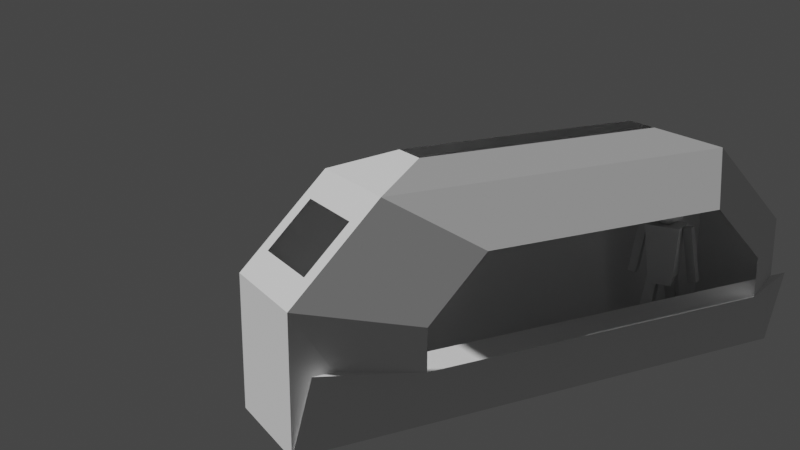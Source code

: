 # Source: firstShipInterior.blend  (saved by Blender 2.82.7; exported with 4.5.12 LTS)
import bpy
from mathutils import Matrix  # noqa: F401  (used for matrix-valued properties, if any)

bpy.ops.wm.read_factory_settings(use_empty=True)
scene = bpy.context.scene
scene.name = 'Scene'

# ---- collections
col_collection = bpy.data.collections.new('Collection'); scene.collection.children.link(col_collection)

# ---- world
world_world = bpy.data.worlds.new('World'); scene.world = world_world
world_world.use_nodes = True; world_world.node_tree.nodes.clear()
_N = world_world.node_tree.nodes; _L = world_world.node_tree.links
n0 = _N.new('ShaderNodeOutputWorld'); n0.name = 'World Output'; n0.location = (300, 300)
n1 = _N.new('ShaderNodeBackground'); n1.name = 'Background'; n1.location = (10, 300)
n1.inputs[0].default_value = (0.05088, 0.05088, 0.05088, 1.0)
_L.new(n1.outputs[0], n0.inputs[0])
n0.is_active_output = True
world_world.color = (0.05088, 0.05088, 0.05088)
world_world.use_sun_shadow = False
world_world.sun_shadow_jitter_overblur = 0.0

# ---- cameras
cam_camera_001 = bpy.data.cameras.new('Camera.001')

# ---- meshes
me_cube = bpy.data.meshes.new('Cube')
me_cube.from_pydata([(-5.0, -5.0, -5.0), (-3.296, 11.08, -1.028), (5.0, -5.0, -5.0), (3.296, 11.08, -1.028), (-2.423, -1.682, 5.859), (-4.611, -3.769, 2.086), (-3.296, 11.08, 0.778), (-2.423, 1.682, 5.859), (4.599, -3.646, 2.073), (2.39, -1.682, 5.859), (2.39, 1.682, 5.859), (3.296, 11.08, 0.7465), (-3.847, -3.769, 4.017), (-2.299, 11.08, 3.296), (2.272, 11.08, 3.296), (3.824, -3.646, 4.003), (5.0, 5.0, -5.0), (-5.0, 5.0, -5.0), (-3.847, 3.769, 4.017), (-4.611, 3.769, 2.086), (4.599, 3.646, 2.073), (3.824, 3.646, 4.003), (-3.304, 11.11, -1.028), (3.287, 11.11, -1.028), (-3.294, 11.09, -1.053), (3.297, 11.09, -1.053), (-3.304, 11.11, -1.028), (-3.294, 11.09, -1.053), (4.836, 7.369, -1.139), (-4.836, 7.369, -1.139), (4.459, 7.374, -1.167), (-4.458, 7.377, -1.153), (-5.0, -5.0, 1.103), (-3.457, -5.0, 5.0), (-3.457, 5.0, 5.0), (-5.0, 5.0, 1.103), (5.0, 5.0, 1.076), (3.424, 5.0, 5.0), (3.424, -5.0, 5.0), (5.0, -5.0, 1.076)], [], [(2, 0, 32, 33, 38, 39), (0, 17, 35, 32), (17, 0, 2, 16), (16, 2, 39, 36), (4, 33, 34, 7), (10, 37, 38, 9), (9, 38, 33, 4), (7, 34, 37, 10), (28, 29, 17, 16), (6, 13, 34, 35), (14, 11, 36, 37), (1, 6, 31), (13, 14, 37, 34), (1, 3, 23, 22), (22, 23, 25, 24), (22, 24, 27, 26), (3, 1, 29, 28), (11, 3, 30), (3, 28, 30), (28, 16, 30), (16, 36, 30), (36, 11, 30), (6, 35, 31), (35, 17, 31), (17, 29, 31), (29, 1, 31), (5, 12, 33, 32), (12, 18, 34, 33), (18, 19, 35, 34), (19, 5, 32, 35), (20, 21, 37, 36), (21, 15, 38, 37), (15, 8, 39, 38), (8, 20, 36, 39)])
_uv = me_cube.uv_layers.new(name='UVMap')
_uv.uv.foreach_set('vector', [0.375, 0.75, 0.375, 1.0, 0.5787, 1.0, 0.625, 0.9537, 0.625, 0.7994, 0.5732, 0.75, 0.375, 0.0, 0.375, 0.25, 0.5787, 0.25, 0.5787, 0.0, 0.125, 0.5, 0.125, 0.75, 0.375, 0.75, 0.375, 0.5, 0.375, 0.5, 0.375, 0.75, 0.5732, 0.75, 0.5732, 0.5, 0.7778, 0.6933, 0.8287, 0.75, 0.8287, 0.5, 0.7778, 0.5567, 0.7253, 0.5567, 0.6744, 0.5, 0.6744, 0.75, 0.7253, 0.6933, 0.7253, 0.6933, 0.6744, 0.75, 0.8287, 0.75, 0.7778, 0.6933, 0.7778, 0.5567, 0.8287, 0.5, 0.6744, 0.5, 0.7253, 0.5567, 0.4008, 0.4786, 0.4011, 0.2713, 0.375, 0.25, 0.375, 0.5, 0.5482, 0.2934, 0.5937, 0.3205, 0.625, 0.2963, 0.5787, 0.25, 0.5929, 0.4272, 0.5451, 0.4561, 0.5732, 0.5, 0.625, 0.4506, 0.4273, 0.2926, 0.5482, 0.2934, 0.4547, 0.267, 0.5937, 0.3205, 0.5929, 0.4272, 0.625, 0.4506, 0.625, 0.2963, 0.4273, 0.2926, 0.4266, 0.4573, 0.4266, 0.4573, 0.4273, 0.2926, 0.4273, 0.2926, 0.4266, 0.4573, 0.4266, 0.4573, 0.4273, 0.2926, 0.4273, 0.2926, 0.4273, 0.2926, 0.4273, 0.2926, 0.4273, 0.2926, 0.4266, 0.4573, 0.4273, 0.2926, 0.4011, 0.2713, 0.4008, 0.4786, 0.5451, 0.4561, 0.4266, 0.4573, 0.4527, 0.4829, 0.4266, 0.4573, 0.4008, 0.4786, 0.4527, 0.4829, 0.4008, 0.4786, 0.375, 0.5, 0.4527, 0.4829, 0.375, 0.5, 0.5732, 0.5, 0.4527, 0.4829, 0.5732, 0.5, 0.5451, 0.4561, 0.4527, 0.4829, 0.5482, 0.2934, 0.5787, 0.25, 0.4547, 0.267, 0.5787, 0.25, 0.375, 0.25, 0.4547, 0.267, 0.375, 0.25, 0.4011, 0.2713, 0.4547, 0.267, 0.4011, 0.2713, 0.4273, 0.2926, 0.4547, 0.267, 0.8641, 0.7252, 0.8397, 0.7252, 0.8287, 0.75, 0.875, 0.75, 0.8397, 0.7252, 0.8397, 0.5248, 0.8287, 0.5, 0.8287, 0.75, 0.8397, 0.5248, 0.8641, 0.5248, 0.875, 0.5, 0.8287, 0.5, 0.8641, 0.5248, 0.8641, 0.7252, 0.875, 0.75, 0.875, 0.5, 0.5962, 0.5241, 0.6513, 0.5241, 0.6744, 0.5, 0.5732, 0.5, 0.6513, 0.5241, 0.6513, 0.7259, 0.6744, 0.75, 0.6744, 0.5, 0.6513, 0.7259, 0.5962, 0.7259, 0.5732, 0.75, 0.6744, 0.75, 0.5962, 0.7259, 0.5962, 0.5241, 0.5732, 0.5, 0.5732, 0.75])
_ca = me_cube.color_attributes.new('Col', 'BYTE_COLOR', 'CORNER')
_ca.data.foreach_set('color', [0.2582, 0.2582, 0.2582, 1.0, 0.2582, 0.2582, 0.2582, 1.0, 0.2582, 0.2582, 0.2582, 1.0, 0.2582, 0.2582, 0.2582, 1.0, 0.2582, 0.2582, 0.2582, 1.0, 0.2582, 0.2582, 0.2582, 1.0, 0.2582, 0.2582, 0.2582, 1.0, 0.2582, 0.2582, 0.2582, 1.0, 0.2582, 0.2582, 0.2582, 1.0, 0.2582, 0.2582, 0.2582, 1.0, 0.2582, 0.2582, 0.2582, 1.0, 0.2582, 0.2582, 0.2582, 1.0, 0.2582, 0.2582, 0.2582, 1.0, 0.2582, 0.2582, 0.2582, 1.0, 0.2582, 0.2582, 0.2582, 1.0, 0.2582, 0.2582, 0.2582, 1.0, 0.2582, 0.2582, 0.2582, 1.0, 0.2582, 0.2582, 0.2582, 1.0, 0.2582, 0.2582, 0.2582, 1.0, 0.2582, 0.2582, 0.2582, 1.0, 0.2582, 0.2582, 0.2582, 1.0, 0.2582, 0.2582, 0.2582, 1.0, 0.2582, 0.2582, 0.2582, 1.0, 0.2582, 0.2582, 0.2582, 1.0, 0.2582, 0.2582, 0.2582, 1.0, 0.2582, 0.2582, 0.2582, 1.0, 0.2582, 0.2582, 0.2582, 1.0, 0.2582, 0.2582, 0.2582, 1.0, 0.2582, 0.2582, 0.2582, 1.0, 0.2582, 0.2582, 0.2582, 1.0, 0.2582, 0.2582, 0.2582, 1.0, 0.2582, 0.2582, 0.2582, 1.0, 0.2582, 0.2582, 0.2582, 1.0, 0.2582, 0.2582, 0.2582, 1.0, 0.2582, 0.2582, 0.2582, 1.0, 0.2582, 0.2582, 0.2582, 1.0, 0.2582, 0.2582, 0.2582, 1.0, 0.2582, 0.2582, 0.2582, 1.0, 0.2582, 0.2582, 0.2582, 1.0, 0.2582, 0.2582, 0.2582, 1.0, 0.2582, 0.2582, 0.2582, 1.0, 0.2582, 0.2582, 0.2582, 1.0, 0.2582, 0.2582, 0.2582, 1.0, 0.2582, 0.2582, 0.2582, 1.0, 0.2582, 0.2582, 0.2582, 1.0, 0.2582, 0.2582, 0.2582, 1.0, 0.2582, 0.2582, 0.2582, 1.0, 0.2582, 0.2582, 0.2582, 1.0, 0.2582, 0.2582, 0.2582, 1.0, 0.2582, 0.2582, 0.2582, 1.0, 0.2582, 0.2582, 0.2582, 1.0, 0.2582, 0.2582, 0.2582, 1.0, 0.2582, 0.2582, 0.2582, 1.0, 0.2582, 0.2582, 0.2582, 1.0, 0.2582, 0.2582, 0.2582, 1.0, 0.2582, 0.2582, 0.2582, 1.0, 0.2582, 0.2582, 0.2582, 1.0, 0.2582, 0.2582, 0.2582, 1.0, 0.2582, 0.2582, 0.2582, 1.0, 0.2582, 0.2582, 0.2582, 1.0, 0.2582, 0.2582, 0.2582, 1.0, 0.2582, 0.2582, 0.2582, 1.0, 0.2582, 0.2582, 0.2582, 1.0, 0.2582, 0.2582, 0.2582, 1.0, 0.2582, 0.2582, 0.2582, 1.0, 0.2582, 0.2582, 0.2582, 1.0, 0.2582, 0.2582, 0.2582, 1.0, 0.2582, 0.2582, 0.2582, 1.0, 0.2582, 0.2582, 0.2582, 1.0, 0.2582, 0.2582, 0.2582, 1.0, 0.2582, 0.2582, 0.2582, 1.0, 0.2582, 0.2582, 0.2582, 1.0, 0.2582, 0.2582, 0.2582, 1.0, 0.2582, 0.2582, 0.2582, 1.0, 0.2582, 0.2582, 0.2582, 1.0, 0.2582, 0.2582, 0.2582, 1.0, 0.2582, 0.2582, 0.2582, 1.0, 0.2582, 0.2582, 0.2582, 1.0, 0.2582, 0.2582, 0.2582, 1.0, 0.2582, 0.2582, 0.2582, 1.0, 0.2582, 0.2582, 0.2582, 1.0, 0.2582, 0.2582, 0.2582, 1.0, 0.2582, 0.2582, 0.2582, 1.0, 0.2582, 0.2582, 0.2582, 1.0, 0.2582, 0.2582, 0.2582, 1.0, 0.2582, 0.2582, 0.2582, 1.0, 0.2582, 0.2582, 0.2582, 1.0, 0.2582, 0.2582, 0.2582, 1.0, 0.2582, 0.2582, 0.2582, 1.0, 0.2582, 0.2582, 0.2582, 1.0, 0.2582, 0.2582, 0.2582, 1.0, 0.2582, 0.2582, 0.2582, 1.0, 0.2582, 0.2582, 0.2582, 1.0, 0.2582, 0.2582, 0.2582, 1.0, 0.2582, 0.2582, 0.2582, 1.0, 0.2582, 0.2582, 0.2582, 1.0, 0.2582, 0.2582, 0.2582, 1.0, 0.2582, 0.2582, 0.2582, 1.0, 0.2582, 0.2582, 0.2582, 1.0, 0.2582, 0.2582, 0.2582, 1.0, 0.2582, 0.2582, 0.2582, 1.0, 0.2582, 0.2582, 0.2582, 1.0, 0.2582, 0.2582, 0.2582, 1.0, 0.2582, 0.2582, 0.2582, 1.0, 0.2582, 0.2582, 0.2582, 1.0, 0.2582, 0.2582, 0.2582, 1.0, 0.2582, 0.2582, 0.2582, 1.0, 0.2582, 0.2582, 0.2582, 1.0, 0.2582, 0.2582, 0.2582, 1.0, 0.2582, 0.2582, 0.2582, 1.0, 0.2582, 0.2582, 0.2582, 1.0, 0.2582, 0.2582, 0.2582, 1.0, 0.2582, 0.2582, 0.2582, 1.0, 0.2582, 0.2582, 0.2582, 1.0, 0.2582, 0.2582, 0.2582, 1.0, 0.2582, 0.2582, 0.2582, 1.0, 0.2582, 0.2582, 0.2582, 1.0, 0.2582, 0.2582, 0.2582, 1.0, 0.2582, 0.2582, 0.2582, 1.0, 0.2582, 0.2582, 0.2582, 1.0, 0.2582, 0.2582, 0.2582, 1.0, 0.2582, 0.2582, 0.2582, 1.0, 0.2582, 0.2582, 0.2582, 1.0, 0.2582, 0.2582, 0.2582, 1.0, 0.2582, 0.2582, 0.2582, 1.0, 0.2582, 0.2582, 0.2582, 1.0, 0.2582, 0.2582, 0.2582, 1.0, 0.2582, 0.2582, 0.2582, 1.0])
me_cube.use_remesh_fix_poles = True
me_cube.use_remesh_preserve_attributes = False
me_cube.use_mirror_vertex_groups = False
me_cube.use_paint_bone_selection = False
me_cube.use_paint_mask = True
me_cube.update()
me_personsizedperson = bpy.data.meshes.new('personSizedPerson')
me_personsizedperson.from_pydata([(0.0, 0.0, -0.203), (0.0, 0.1758, -0.1015), (0.113, 0.1346, -0.1015), (0.0, 0.1758, -0.1015), (0.0, 0.1758, 0.1015), (0.113, 0.1346, 0.1015), (0.113, 0.1346, -0.1015), (0.0, 0.1758, 0.1015), (0.0, 0.0, 0.203), (0.113, 0.1346, 0.1015), (0.0, 0.0, -0.203), (0.113, 0.1346, -0.1015), (0.1731, 0.03052, -0.1015), (0.113, 0.1346, -0.1015), (0.113, 0.1346, 0.1015), (0.1731, 0.03052, 0.1015), (0.1731, 0.03052, -0.1015), (0.113, 0.1346, 0.1015), (0.0, 0.0, 0.203), (0.1731, 0.03052, 0.1015), (0.0, 0.0, -0.203), (0.1731, 0.03052, -0.1015), (0.1522, -0.08789, -0.1015), (0.1731, 0.03052, -0.1015), (0.1731, 0.03052, 0.1015), (0.1522, -0.08789, 0.1015), (0.1522, -0.08789, -0.1015), (0.1731, 0.03052, 0.1015), (0.0, 0.0, 0.203), (0.1522, -0.08789, 0.1015), (0.0, 0.0, -0.203), (0.1522, -0.08789, -0.1015), (0.06012, -0.1652, -0.1015), (0.1522, -0.08789, -0.1015), (0.1522, -0.08789, 0.1015), (0.06012, -0.1652, 0.1015), (0.06012, -0.1652, -0.1015), (0.1522, -0.08789, 0.1015), (0.0, 0.0, 0.203), (0.06012, -0.1652, 0.1015), (0.0, 0.0, -0.203), (0.06012, -0.1652, -0.1015), (-0.06012, -0.1652, -0.1015), (0.06012, -0.1652, -0.1015), (0.06012, -0.1652, 0.1015), (-0.06012, -0.1652, 0.1015), (-0.06012, -0.1652, -0.1015), (0.06012, -0.1652, 0.1015), (0.0, 0.0, 0.203), (-0.06012, -0.1652, 0.1015), (0.0, 0.0, -0.203), (-0.06012, -0.1652, -0.1015), (-0.1522, -0.08789, -0.1015), (-0.06012, -0.1652, -0.1015), (-0.06012, -0.1652, 0.1015), (-0.1522, -0.08789, 0.1015), (-0.1522, -0.08789, -0.1015), (-0.06012, -0.1652, 0.1015), (0.0, 0.0, 0.203), (-0.1522, -0.08789, 0.1015), (0.0, 0.0, -0.203), (-0.1522, -0.08789, -0.1015), (-0.1731, 0.03052, -0.1015), (-0.1522, -0.08789, -0.1015), (-0.1522, -0.08789, 0.1015), (-0.1731, 0.03052, 0.1015), (-0.1731, 0.03052, -0.1015), (-0.1522, -0.08789, 0.1015), (0.0, 0.0, 0.203), (-0.1731, 0.03052, 0.1015), (0.0, 0.0, -0.203), (-0.1731, 0.03052, -0.1015), (-0.113, 0.1346, -0.1015), (-0.1731, 0.03052, -0.1015), (-0.1731, 0.03052, 0.1015), (-0.113, 0.1346, 0.1015), (-0.113, 0.1346, -0.1015), (-0.1731, 0.03052, 0.1015), (0.0, 0.0, 0.203), (-0.113, 0.1346, 0.1015), (0.0, 0.0, -0.203), (-0.113, 0.1346, -0.1015), (0.0, 0.1758, -0.1015), (-0.113, 0.1346, -0.1015), (-0.113, 0.1346, 0.1015), (0.0, 0.1758, 0.1015), (0.0, 0.1758, -0.1015), (-0.113, 0.1346, 0.1015), (0.0, 0.0, 0.203), (0.0, 0.1758, 0.1015), (0.3947, -0.04324, -0.7806), (0.294, -0.04324, -0.1759), (0.2003, -0.04427, -0.1914), (0.301, -0.04427, -0.7962), (0.301, -0.04427, -0.7962), (0.2003, -0.04427, -0.1914), (0.2001, 0.05181, -0.1915), (0.3007, 0.05181, -0.7962), (0.3007, 0.05181, -0.7962), (0.2001, 0.05181, -0.1915), (0.2938, 0.05284, -0.1759), (0.3944, 0.05284, -0.7806), (0.3944, 0.05284, -0.7806), (0.2938, 0.05284, -0.1759), (0.294, -0.04324, -0.1759), (0.3947, -0.04324, -0.7806), (0.301, -0.04427, -0.7962), (0.3007, 0.05181, -0.7962), (0.3944, 0.05284, -0.7806), (0.3947, -0.04324, -0.7806), (0.2001, 0.05181, -0.1915), (0.2003, -0.04427, -0.1914), (0.294, -0.04324, -0.1759), (0.2938, 0.05284, -0.1759), (-0.3944, 0.05284, -0.7806), (-0.2938, 0.05284, -0.1759), (-0.2001, 0.05181, -0.1915), (-0.3007, 0.05181, -0.7962), (-0.3007, 0.05181, -0.7962), (-0.2001, 0.05181, -0.1915), (-0.2003, -0.04427, -0.1914), (-0.301, -0.04427, -0.7962), (-0.301, -0.04427, -0.7962), (-0.2003, -0.04427, -0.1914), (-0.294, -0.04324, -0.1759), (-0.3947, -0.04324, -0.7806), (-0.3947, -0.04324, -0.7806), (-0.294, -0.04324, -0.1759), (-0.2938, 0.05284, -0.1759), (-0.3944, 0.05284, -0.7806), (-0.3007, 0.05181, -0.7962), (-0.301, -0.04427, -0.7962), (-0.3947, -0.04324, -0.7806), (-0.3944, 0.05284, -0.7806), (-0.2003, -0.04427, -0.1914), (-0.2001, 0.05181, -0.1915), (-0.2938, 0.05284, -0.1759), (-0.294, -0.04324, -0.1759), (-0.3944, 0.05284, -0.7806), (-0.2938, 0.05284, -0.1759), (-0.2001, 0.05181, -0.1915), (-0.3007, 0.05181, -0.7962), (-0.3007, 0.05181, -0.7962), (-0.2001, 0.05181, -0.1915), (-0.2003, -0.04427, -0.1914), (-0.301, -0.04427, -0.7962), (-0.301, -0.04427, -0.7962), (-0.2003, -0.04427, -0.1914), (-0.294, -0.04324, -0.1759), (-0.3947, -0.04324, -0.7806), (-0.3947, -0.04324, -0.7806), (-0.294, -0.04324, -0.1759), (-0.2938, 0.05284, -0.1759), (-0.3944, 0.05284, -0.7806), (-0.3007, 0.05181, -0.7962), (-0.301, -0.04427, -0.7962), (-0.3947, -0.04324, -0.7806), (-0.3944, 0.05284, -0.7806), (-0.2003, -0.04427, -0.1914), (-0.2001, 0.05181, -0.1915), (-0.2938, 0.05284, -0.1759), (-0.294, -0.04324, -0.1759), (0.135, -0.09999, -0.8635), (0.1958, -0.145, -0.1841), (-0.1958, -0.145, -0.1841), (-0.135, -0.09999, -0.8635), (-0.135, -0.09999, -0.8635), (-0.1958, -0.145, -0.1841), (-0.1958, 0.145, -0.1841), (-0.135, 0.09999, -0.8635), (-0.135, 0.09999, -0.8635), (-0.1958, 0.145, -0.1841), (0.1958, 0.145, -0.1841), (0.135, 0.09999, -0.8635), (0.135, 0.09999, -0.8635), (0.1958, 0.145, -0.1841), (0.1958, -0.145, -0.1841), (0.135, -0.09999, -0.8635), (-0.135, -0.09999, -0.8635), (-0.135, 0.09999, -0.8635), (0.135, 0.09999, -0.8635), (0.135, -0.09999, -0.8635), (-0.1958, 0.145, -0.1841), (-0.1958, -0.145, -0.1841), (0.1958, -0.145, -0.1841), (0.1958, 0.145, -0.1841), (0.2801, -0.04453, -1.537), (0.1518, -0.04453, -0.766), (0.03237, -0.04584, -0.7859), (0.1607, -0.04584, -1.557), (0.1607, -0.04584, -1.557), (0.03237, -0.04584, -0.7859), (0.03204, 0.07665, -0.786), (0.1604, 0.07665, -1.557), (0.1604, 0.07665, -1.557), (0.03204, 0.07665, -0.786), (0.1515, 0.07797, -0.7661), (0.2798, 0.07797, -1.537), (0.2798, 0.07797, -1.537), (0.1515, 0.07797, -0.7661), (0.1518, -0.04453, -0.766), (0.2801, -0.04453, -1.537), (0.1607, -0.04584, -1.557), (0.1604, 0.07665, -1.557), (0.2798, 0.07797, -1.537), (0.2801, -0.04453, -1.537), (0.03204, 0.07665, -0.786), (0.03237, -0.04584, -0.7859), (0.1518, -0.04453, -0.766), (0.1515, 0.07797, -0.7661), (-0.2798, 0.07797, -1.537), (-0.1515, 0.07797, -0.7661), (-0.03204, 0.07665, -0.786), (-0.1604, 0.07665, -1.557), (-0.1604, 0.07665, -1.557), (-0.03204, 0.07665, -0.786), (-0.03237, -0.04584, -0.7859), (-0.1607, -0.04584, -1.557), (-0.1607, -0.04584, -1.557), (-0.03237, -0.04584, -0.7859), (-0.1518, -0.04453, -0.766), (-0.2801, -0.04453, -1.537), (-0.2801, -0.04453, -1.537), (-0.1518, -0.04453, -0.766), (-0.1515, 0.07797, -0.7661), (-0.2798, 0.07797, -1.537), (-0.1604, 0.07665, -1.557), (-0.1607, -0.04584, -1.557), (-0.2801, -0.04453, -1.537), (-0.2798, 0.07797, -1.537), (-0.03237, -0.04584, -0.7859), (-0.03204, 0.07665, -0.786), (-0.1515, 0.07797, -0.7661), (-0.1518, -0.04453, -0.766), (-0.2798, 0.07797, -1.537), (-0.1515, 0.07797, -0.7661), (-0.03204, 0.07665, -0.786), (-0.1604, 0.07665, -1.557), (-0.1604, 0.07665, -1.557), (-0.03204, 0.07665, -0.786), (-0.03237, -0.04584, -0.7859), (-0.1607, -0.04584, -1.557), (-0.1607, -0.04584, -1.557), (-0.03237, -0.04584, -0.7859), (-0.1518, -0.04453, -0.766), (-0.2801, -0.04453, -1.537), (-0.2801, -0.04453, -1.537), (-0.1518, -0.04453, -0.766), (-0.1515, 0.07797, -0.7661), (-0.2798, 0.07797, -1.537), (-0.1604, 0.07665, -1.557), (-0.1607, -0.04584, -1.557), (-0.2801, -0.04453, -1.537), (-0.2798, 0.07797, -1.537), (-0.03237, -0.04584, -0.7859), (-0.03204, 0.07665, -0.786), (-0.1515, 0.07797, -0.7661), (-0.1518, -0.04453, -0.766)], [], [(0, 1, 2), (3, 4, 5, 6), (7, 8, 9), (10, 11, 12), (13, 14, 15, 16), (17, 18, 19), (20, 21, 22), (23, 24, 25, 26), (27, 28, 29), (30, 31, 32), (33, 34, 35, 36), (37, 38, 39), (40, 41, 42), (43, 44, 45, 46), (47, 48, 49), (50, 51, 52), (53, 54, 55, 56), (57, 58, 59), (60, 61, 62), (63, 64, 65, 66), (67, 68, 69), (70, 71, 72), (73, 74, 75, 76), (77, 78, 79), (80, 81, 82), (83, 84, 85, 86), (87, 88, 89), (90, 91, 92, 93), (94, 95, 96, 97), (98, 99, 100, 101), (102, 103, 104, 105), (106, 107, 108, 109), (110, 111, 112, 113), (114, 115, 116, 117), (118, 119, 120, 121), (122, 123, 124, 125), (126, 127, 128, 129), (130, 131, 132, 133), (134, 135, 136, 137), (138, 139, 140, 141), (142, 143, 144, 145), (146, 147, 148, 149), (150, 151, 152, 153), (154, 155, 156, 157), (158, 159, 160, 161), (162, 163, 164, 165), (166, 167, 168, 169), (170, 171, 172, 173), (174, 175, 176, 177), (178, 179, 180, 181), (182, 183, 184, 185), (186, 187, 188, 189), (190, 191, 192, 193), (194, 195, 196, 197), (198, 199, 200, 201), (202, 203, 204, 205), (206, 207, 208, 209), (210, 211, 212, 213), (214, 215, 216, 217), (218, 219, 220, 221), (222, 223, 224, 225), (226, 227, 228, 229), (230, 231, 232, 233), (234, 235, 236, 237), (238, 239, 240, 241), (242, 243, 244, 245), (246, 247, 248, 249), (250, 251, 252, 253), (254, 255, 256, 257)])
me_personsizedperson.use_remesh_fix_poles = True
me_personsizedperson.use_remesh_preserve_attributes = False
me_personsizedperson.use_mirror_vertex_groups = False
me_personsizedperson.update()

# ---- objects
ob_cube = bpy.data.objects.new('Cube', me_cube)
ob_camera = bpy.data.objects.new('Camera', cam_camera_001)
ob_personsizedperson = bpy.data.objects.new('personSizedPerson', me_personsizedperson)

# ---- transforms, parenting, visibility, modifiers, constraints
ob_cube.location = (0.0, 0.0, -0.3846)
ob_cube.scale = (0.5784, 0.1157, 0.2313)
ob_cube.lineart.crease_threshold = 0.0
ob_camera.location = (6.265, 8.853, 3.398)
ob_camera.rotation_euler = (1.271, 7.873e-07, 2.646)
ob_camera.lineart.crease_threshold = 0.0
ob_personsizedperson.location = (-1.845, 0.0, 0.0)
ob_personsizedperson.rotation_euler = (0.0, -0.0, -1.071)
ob_personsizedperson.lineart.crease_threshold = 0.0

# ---- collection membership
col_collection.objects.link(ob_cube)
col_collection.objects.link(ob_camera)
col_collection.objects.link(ob_personsizedperson)

# ---- scene / render settings (as saved in the file)
scene.camera = ob_camera
scene.frame_start = 1; scene.frame_end = 250; scene.frame_set(1)
scene.render.engine = 'BLENDER_EEVEE_NEXT'
scene.cycles.use_denoising = False
scene.cycles.samples = 128
scene.cycles.sampling_pattern = 'TABULATED_SOBOL'
scene.cycles.use_adaptive_sampling = False
scene.cycles.use_light_tree = False
scene.view_settings.view_transform = 'Filmic'
bpy.context.view_layer.update()

# ---- added for rendering (the .blend has no usable light): sun
light_auto_sun = bpy.data.lights.new('AutoSun', 'SUN')
light_auto_sun.energy = 3.0
light_auto_sun.angle = 0.0523599
ob_auto_sun = bpy.data.objects.new('AutoSun', light_auto_sun)
scene.collection.objects.link(ob_auto_sun)
ob_auto_sun.rotation_euler = (0.872665, 0.174533, 0.523599)
bpy.context.view_layer.update()
